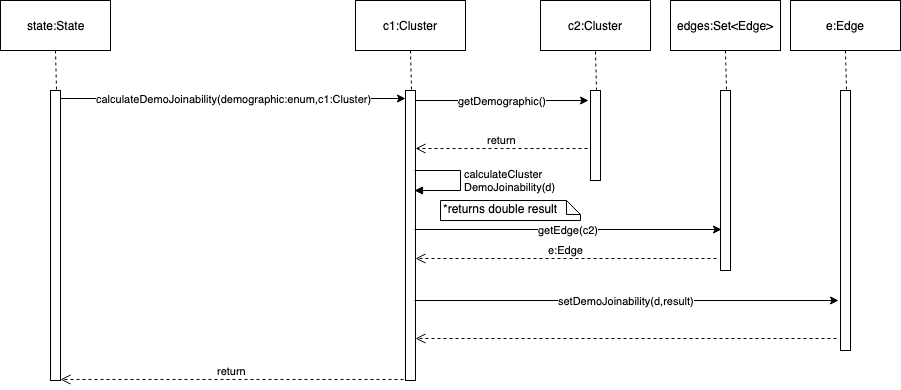

The diagram above was exported from draw.io. Its source (the exported page's mxGraphModel, read from the mxfile embedded in the PNG):
<mxGraphModel dx="918" dy="567" grid="1" gridSize="10" guides="1" tooltips="1" connect="1" arrows="1" fold="1" page="1" pageScale="1" pageWidth="850" pageHeight="1100" math="0" shadow="0">
  <root>
    <mxCell id="0" />
    <mxCell id="1" parent="0" />
    <mxCell id="qfi-WUNR96qvpdQSN-Fk-1" value="" style="html=1;points=[];perimeter=orthogonalPerimeter;" vertex="1" parent="1">
      <mxGeometry x="80" y="110" width="10" height="290" as="geometry" />
    </mxCell>
    <mxCell id="qfi-WUNR96qvpdQSN-Fk-2" value="state:State" style="html=1;" vertex="1" parent="1">
      <mxGeometry x="30" y="20" width="110" height="50" as="geometry" />
    </mxCell>
    <mxCell id="qfi-WUNR96qvpdQSN-Fk-3" value="" style="endArrow=none;dashed=1;html=1;entryX=0.5;entryY=1;entryDx=0;entryDy=0;exitX=0.6;exitY=-0.004;exitDx=0;exitDy=0;exitPerimeter=0;" edge="1" parent="1" source="qfi-WUNR96qvpdQSN-Fk-1" target="qfi-WUNR96qvpdQSN-Fk-2">
      <mxGeometry width="50" height="50" relative="1" as="geometry">
        <mxPoint x="-120" y="280" as="sourcePoint" />
        <mxPoint x="-70" y="230" as="targetPoint" />
      </mxGeometry>
    </mxCell>
    <mxCell id="qfi-WUNR96qvpdQSN-Fk-4" value="" style="html=1;points=[];perimeter=orthogonalPerimeter;" vertex="1" parent="1">
      <mxGeometry x="435" y="110" width="10" height="290" as="geometry" />
    </mxCell>
    <mxCell id="qfi-WUNR96qvpdQSN-Fk-5" value="c1:Cluster" style="html=1;" vertex="1" parent="1">
      <mxGeometry x="385" y="20" width="110" height="50" as="geometry" />
    </mxCell>
    <mxCell id="qfi-WUNR96qvpdQSN-Fk-6" value="" style="endArrow=none;dashed=1;html=1;entryX=0.5;entryY=1;entryDx=0;entryDy=0;exitX=0.6;exitY=-0.004;exitDx=0;exitDy=0;exitPerimeter=0;" edge="1" parent="1" source="qfi-WUNR96qvpdQSN-Fk-4" target="qfi-WUNR96qvpdQSN-Fk-5">
      <mxGeometry width="50" height="50" relative="1" as="geometry">
        <mxPoint x="235" y="280" as="sourcePoint" />
        <mxPoint x="285" y="230" as="targetPoint" />
      </mxGeometry>
    </mxCell>
    <mxCell id="qfi-WUNR96qvpdQSN-Fk-7" value="calculateDemoJoinability(demographic:enum,c1:Cluster)" style="endArrow=classic;html=1;exitX=1;exitY=0.026;exitDx=0;exitDy=0;exitPerimeter=0;entryX=0;entryY=0.026;entryDx=0;entryDy=0;entryPerimeter=0;" edge="1" parent="1" source="qfi-WUNR96qvpdQSN-Fk-1" target="qfi-WUNR96qvpdQSN-Fk-4">
      <mxGeometry width="50" height="50" relative="1" as="geometry">
        <mxPoint x="281" y="130" as="sourcePoint" />
        <mxPoint x="470" y="130" as="targetPoint" />
      </mxGeometry>
    </mxCell>
    <mxCell id="qfi-WUNR96qvpdQSN-Fk-8" value="" style="html=1;points=[];perimeter=orthogonalPerimeter;" vertex="1" parent="1">
      <mxGeometry x="620" y="110" width="10" height="90" as="geometry" />
    </mxCell>
    <mxCell id="qfi-WUNR96qvpdQSN-Fk-9" value="c2:Cluster" style="html=1;" vertex="1" parent="1">
      <mxGeometry x="570" y="20" width="110" height="50" as="geometry" />
    </mxCell>
    <mxCell id="qfi-WUNR96qvpdQSN-Fk-10" value="" style="endArrow=none;dashed=1;html=1;entryX=0.5;entryY=1;entryDx=0;entryDy=0;exitX=0.6;exitY=-0.004;exitDx=0;exitDy=0;exitPerimeter=0;" edge="1" parent="1" source="qfi-WUNR96qvpdQSN-Fk-8" target="qfi-WUNR96qvpdQSN-Fk-9">
      <mxGeometry width="50" height="50" relative="1" as="geometry">
        <mxPoint x="420" y="280" as="sourcePoint" />
        <mxPoint x="470" y="230" as="targetPoint" />
      </mxGeometry>
    </mxCell>
    <mxCell id="qfi-WUNR96qvpdQSN-Fk-17" value="" style="html=1;points=[];perimeter=orthogonalPerimeter;" vertex="1" parent="1">
      <mxGeometry x="870" y="110" width="10" height="260" as="geometry" />
    </mxCell>
    <mxCell id="qfi-WUNR96qvpdQSN-Fk-18" value="e:Edge" style="html=1;" vertex="1" parent="1">
      <mxGeometry x="820" y="20" width="110" height="50" as="geometry" />
    </mxCell>
    <mxCell id="qfi-WUNR96qvpdQSN-Fk-19" value="" style="endArrow=none;dashed=1;html=1;entryX=0.5;entryY=1;entryDx=0;entryDy=0;exitX=0.6;exitY=-0.004;exitDx=0;exitDy=0;exitPerimeter=0;" edge="1" parent="1" source="qfi-WUNR96qvpdQSN-Fk-17" target="qfi-WUNR96qvpdQSN-Fk-18">
      <mxGeometry width="50" height="50" relative="1" as="geometry">
        <mxPoint x="670" y="280" as="sourcePoint" />
        <mxPoint x="720" y="230" as="targetPoint" />
      </mxGeometry>
    </mxCell>
    <mxCell id="qfi-WUNR96qvpdQSN-Fk-20" value="" style="html=1;points=[];perimeter=orthogonalPerimeter;" vertex="1" parent="1">
      <mxGeometry x="750" y="110" width="10" height="180" as="geometry" />
    </mxCell>
    <mxCell id="qfi-WUNR96qvpdQSN-Fk-21" value="edges:Set&amp;lt;Edge&amp;gt;" style="html=1;" vertex="1" parent="1">
      <mxGeometry x="700" y="20" width="110" height="50" as="geometry" />
    </mxCell>
    <mxCell id="qfi-WUNR96qvpdQSN-Fk-22" value="" style="endArrow=none;dashed=1;html=1;entryX=0.5;entryY=1;entryDx=0;entryDy=0;exitX=0.6;exitY=-0.004;exitDx=0;exitDy=0;exitPerimeter=0;" edge="1" parent="1" source="qfi-WUNR96qvpdQSN-Fk-20" target="qfi-WUNR96qvpdQSN-Fk-21">
      <mxGeometry width="50" height="50" relative="1" as="geometry">
        <mxPoint x="550" y="280" as="sourcePoint" />
        <mxPoint x="600" y="230" as="targetPoint" />
      </mxGeometry>
    </mxCell>
    <mxCell id="qfi-WUNR96qvpdQSN-Fk-23" value="getDemographic()" style="endArrow=classic;html=1;exitX=1.1;exitY=0.017;exitDx=0;exitDy=0;exitPerimeter=0;" edge="1" parent="1">
      <mxGeometry width="50" height="50" relative="1" as="geometry">
        <mxPoint x="445" y="120" as="sourcePoint" />
        <mxPoint x="618" y="120" as="targetPoint" />
      </mxGeometry>
    </mxCell>
    <mxCell id="qfi-WUNR96qvpdQSN-Fk-24" value="getEdge(c2)" style="endArrow=classic;html=1;entryX=0.1;entryY=0.772;entryDx=0;entryDy=0;entryPerimeter=0;" edge="1" parent="1" target="qfi-WUNR96qvpdQSN-Fk-20">
      <mxGeometry width="50" height="50" relative="1" as="geometry">
        <mxPoint x="444" y="249" as="sourcePoint" />
        <mxPoint x="649" y="240" as="targetPoint" />
      </mxGeometry>
    </mxCell>
    <mxCell id="qfi-WUNR96qvpdQSN-Fk-25" value="setDemoJoinability(d,result)" style="endArrow=classic;html=1;entryX=-0.2;entryY=0.808;entryDx=0;entryDy=0;entryPerimeter=0;" edge="1" parent="1" target="qfi-WUNR96qvpdQSN-Fk-17">
      <mxGeometry width="50" height="50" relative="1" as="geometry">
        <mxPoint x="444" y="320" as="sourcePoint" />
        <mxPoint x="700" y="320" as="targetPoint" />
      </mxGeometry>
    </mxCell>
    <mxCell id="qfi-WUNR96qvpdQSN-Fk-27" value="return" style="html=1;verticalAlign=bottom;endArrow=open;dashed=1;endSize=8;exitX=-0.2;exitY=0.997;exitDx=0;exitDy=0;exitPerimeter=0;" edge="1" parent="1" source="qfi-WUNR96qvpdQSN-Fk-4" target="qfi-WUNR96qvpdQSN-Fk-1">
      <mxGeometry relative="1" as="geometry">
        <mxPoint x="380" y="399.5" as="sourcePoint" />
        <mxPoint x="190" y="399.5" as="targetPoint" />
      </mxGeometry>
    </mxCell>
    <mxCell id="qfi-WUNR96qvpdQSN-Fk-28" value="return" style="html=1;verticalAlign=bottom;endArrow=open;dashed=1;endSize=8;exitX=-0.3;exitY=0.644;exitDx=0;exitDy=0;exitPerimeter=0;" edge="1" parent="1" source="qfi-WUNR96qvpdQSN-Fk-8" target="qfi-WUNR96qvpdQSN-Fk-4">
      <mxGeometry relative="1" as="geometry">
        <mxPoint x="610" y="170" as="sourcePoint" />
        <mxPoint x="444" y="170" as="targetPoint" />
      </mxGeometry>
    </mxCell>
    <mxCell id="qfi-WUNR96qvpdQSN-Fk-29" value="e:Edge" style="html=1;verticalAlign=bottom;endArrow=open;dashed=1;endSize=8;exitX=-0.4;exitY=0.933;exitDx=0;exitDy=0;exitPerimeter=0;" edge="1" parent="1" source="qfi-WUNR96qvpdQSN-Fk-20" target="qfi-WUNR96qvpdQSN-Fk-4">
      <mxGeometry relative="1" as="geometry">
        <mxPoint x="710" y="270" as="sourcePoint" />
        <mxPoint x="520" y="270" as="targetPoint" />
      </mxGeometry>
    </mxCell>
    <mxCell id="qfi-WUNR96qvpdQSN-Fk-30" value="" style="html=1;verticalAlign=bottom;endArrow=open;dashed=1;endSize=8;exitX=-0.4;exitY=0.954;exitDx=0;exitDy=0;exitPerimeter=0;" edge="1" parent="1" source="qfi-WUNR96qvpdQSN-Fk-17" target="qfi-WUNR96qvpdQSN-Fk-4">
      <mxGeometry relative="1" as="geometry">
        <mxPoint x="830" y="359.5" as="sourcePoint" />
        <mxPoint x="640" y="359.5" as="targetPoint" />
      </mxGeometry>
    </mxCell>
    <mxCell id="qfi-WUNR96qvpdQSN-Fk-31" value="calculateCluster&lt;br&gt;DemoJoinability(d)" style="edgeStyle=orthogonalEdgeStyle;html=1;align=left;spacingLeft=2;endArrow=block;rounded=0;" edge="1" parent="1">
      <mxGeometry relative="1" as="geometry">
        <mxPoint x="444" y="190" as="sourcePoint" />
        <Array as="points">
          <mxPoint x="490" y="190" />
          <mxPoint x="490" y="210" />
          <mxPoint x="444" y="210" />
        </Array>
        <mxPoint x="444" y="210" as="targetPoint" />
      </mxGeometry>
    </mxCell>
    <mxCell id="qfi-WUNR96qvpdQSN-Fk-33" value="*returns double result" style="shape=note;whiteSpace=wrap;html=1;size=14;verticalAlign=top;align=left;spacingTop=-6;" vertex="1" parent="1">
      <mxGeometry x="470" y="220" width="140" height="20" as="geometry" />
    </mxCell>
  </root>
</mxGraphModel>